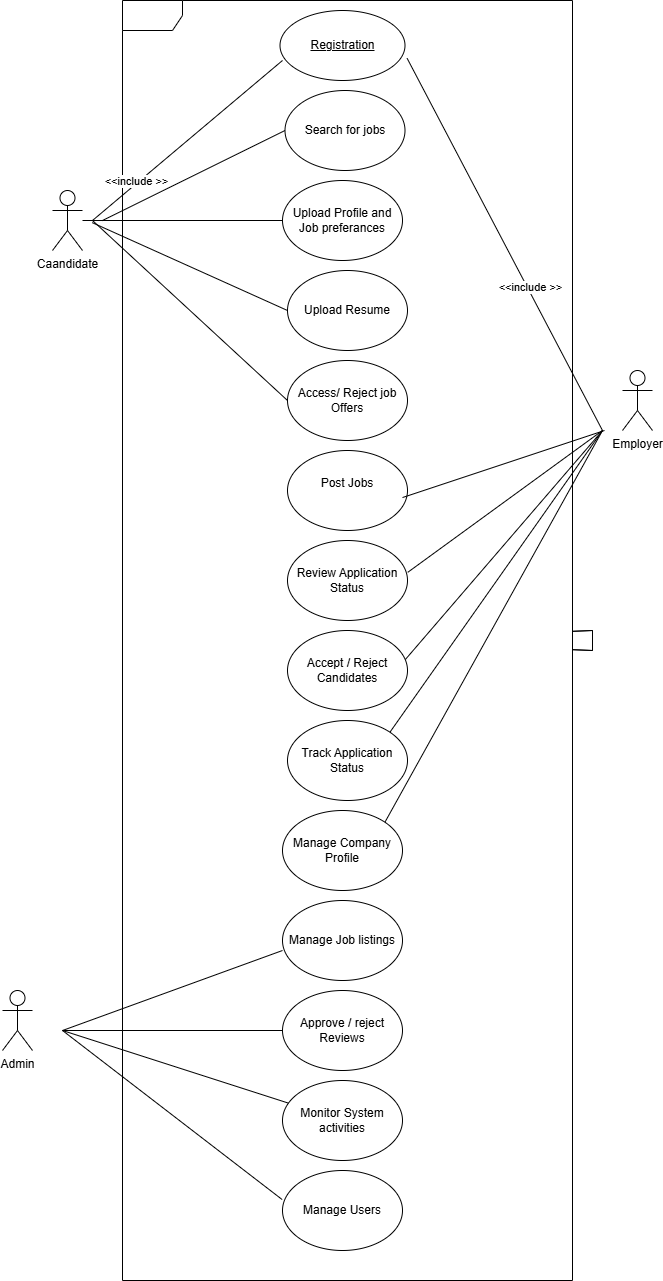

The diagram above was exported from draw.io. Its source (the exported page's mxGraphModel, read from the mxfile embedded in the PNG):
<mxGraphModel dx="1964" dy="1218" grid="1" gridSize="10" guides="1" tooltips="1" connect="1" arrows="1" fold="1" page="1" pageScale="1" pageWidth="850" pageHeight="1100" math="0" shadow="0">
  <root>
    <mxCell id="0" />
    <mxCell id="1" parent="0" />
    <mxCell id="EOubQfS82GfvgLApMGSa-33" value="Caandidate" style="shape=umlActor;verticalLabelPosition=bottom;verticalAlign=top;html=1;outlineConnect=0;" vertex="1" parent="1">
      <mxGeometry x="130" y="240" width="30" height="60" as="geometry" />
    </mxCell>
    <mxCell id="EOubQfS82GfvgLApMGSa-41" value="Employer" style="shape=umlActor;verticalLabelPosition=bottom;verticalAlign=top;html=1;outlineConnect=0;" vertex="1" parent="1">
      <mxGeometry x="700" y="420" width="30" height="60" as="geometry" />
    </mxCell>
    <mxCell id="EOubQfS82GfvgLApMGSa-54" value="Admin" style="shape=umlActor;verticalLabelPosition=bottom;verticalAlign=top;html=1;outlineConnect=0;" vertex="1" parent="1">
      <mxGeometry x="80" y="1040" width="30" height="60" as="geometry" />
    </mxCell>
    <mxCell id="EOubQfS82GfvgLApMGSa-64" value="" style="shape=umlFrame;whiteSpace=wrap;html=1;pointerEvents=0;" vertex="1" parent="1">
      <mxGeometry x="200" y="50" width="450" height="1280" as="geometry" />
    </mxCell>
    <mxCell id="EOubQfS82GfvgLApMGSa-65" value="Registration" style="ellipse;whiteSpace=wrap;html=1;align=center;fontStyle=4;" vertex="1" parent="1">
      <mxGeometry x="357.5" y="60" width="125" height="70" as="geometry" />
    </mxCell>
    <mxCell id="EOubQfS82GfvgLApMGSa-67" value="" style="endArrow=none;html=1;rounded=0;entryX=1.017;entryY=0.683;entryDx=0;entryDy=0;entryPerimeter=0;" edge="1" parent="1" target="EOubQfS82GfvgLApMGSa-65">
      <mxGeometry width="50" height="50" relative="1" as="geometry">
        <mxPoint x="680" y="480" as="sourcePoint" />
        <mxPoint x="450" y="260" as="targetPoint" />
      </mxGeometry>
    </mxCell>
    <mxCell id="EOubQfS82GfvgLApMGSa-106" value="&amp;lt;&amp;lt;include &amp;gt;&amp;gt;" style="edgeLabel;html=1;align=center;verticalAlign=middle;resizable=0;points=[];" vertex="1" connectable="0" parent="EOubQfS82GfvgLApMGSa-67">
      <mxGeometry x="-0.2341" y="-2" relative="1" as="geometry">
        <mxPoint y="-1" as="offset" />
      </mxGeometry>
    </mxCell>
    <mxCell id="EOubQfS82GfvgLApMGSa-70" value="" style="endArrow=none;html=1;rounded=0;" edge="1" parent="1" source="EOubQfS82GfvgLApMGSa-64" target="EOubQfS82GfvgLApMGSa-64">
      <mxGeometry width="50" height="50" relative="1" as="geometry">
        <mxPoint x="180" y="280" as="sourcePoint" />
        <mxPoint x="220" y="230" as="targetPoint" />
      </mxGeometry>
    </mxCell>
    <mxCell id="EOubQfS82GfvgLApMGSa-71" value="" style="endArrow=none;html=1;rounded=0;" edge="1" parent="1" source="EOubQfS82GfvgLApMGSa-64" target="EOubQfS82GfvgLApMGSa-64">
      <mxGeometry width="50" height="50" relative="1" as="geometry">
        <mxPoint x="170" y="280" as="sourcePoint" />
        <mxPoint x="220" y="230" as="targetPoint" />
      </mxGeometry>
    </mxCell>
    <mxCell id="EOubQfS82GfvgLApMGSa-73" value="Search for jobs" style="ellipse;whiteSpace=wrap;html=1;" vertex="1" parent="1">
      <mxGeometry x="362.5" y="140" width="120" height="80" as="geometry" />
    </mxCell>
    <mxCell id="EOubQfS82GfvgLApMGSa-75" value="Upload Profile and Job preferances" style="ellipse;whiteSpace=wrap;html=1;" vertex="1" parent="1">
      <mxGeometry x="360" y="230" width="120" height="80" as="geometry" />
    </mxCell>
    <mxCell id="EOubQfS82GfvgLApMGSa-76" value="Upload Resume" style="ellipse;whiteSpace=wrap;html=1;" vertex="1" parent="1">
      <mxGeometry x="365" y="320" width="120" height="80" as="geometry" />
    </mxCell>
    <mxCell id="EOubQfS82GfvgLApMGSa-77" value="Access/ Reject job Offers" style="ellipse;whiteSpace=wrap;html=1;" vertex="1" parent="1">
      <mxGeometry x="365" y="410" width="120" height="80" as="geometry" />
    </mxCell>
    <mxCell id="EOubQfS82GfvgLApMGSa-78" value="Post Jobs&lt;div&gt;&lt;br&gt;&lt;/div&gt;" style="ellipse;whiteSpace=wrap;html=1;" vertex="1" parent="1">
      <mxGeometry x="365" y="500" width="120" height="80" as="geometry" />
    </mxCell>
    <mxCell id="EOubQfS82GfvgLApMGSa-79" value="Accept / Reject Candidates" style="ellipse;whiteSpace=wrap;html=1;" vertex="1" parent="1">
      <mxGeometry x="365" y="680" width="120" height="80" as="geometry" />
    </mxCell>
    <mxCell id="EOubQfS82GfvgLApMGSa-80" value="Review Application Status" style="ellipse;whiteSpace=wrap;html=1;" vertex="1" parent="1">
      <mxGeometry x="365" y="590" width="120" height="80" as="geometry" />
    </mxCell>
    <mxCell id="EOubQfS82GfvgLApMGSa-81" value="Track Application Status" style="ellipse;whiteSpace=wrap;html=1;" vertex="1" parent="1">
      <mxGeometry x="365" y="770" width="120" height="80" as="geometry" />
    </mxCell>
    <mxCell id="EOubQfS82GfvgLApMGSa-82" value="Manage Company Profile" style="ellipse;whiteSpace=wrap;html=1;" vertex="1" parent="1">
      <mxGeometry x="360" y="860" width="120" height="80" as="geometry" />
    </mxCell>
    <mxCell id="EOubQfS82GfvgLApMGSa-83" value="Manage Job listings" style="ellipse;whiteSpace=wrap;html=1;" vertex="1" parent="1">
      <mxGeometry x="360" y="950" width="120" height="80" as="geometry" />
    </mxCell>
    <mxCell id="EOubQfS82GfvgLApMGSa-84" value="Approve / reject Reviews" style="ellipse;whiteSpace=wrap;html=1;" vertex="1" parent="1">
      <mxGeometry x="360" y="1040" width="120" height="80" as="geometry" />
    </mxCell>
    <mxCell id="EOubQfS82GfvgLApMGSa-85" value="Monitor System activities" style="ellipse;whiteSpace=wrap;html=1;" vertex="1" parent="1">
      <mxGeometry x="360" y="1130" width="120" height="80" as="geometry" />
    </mxCell>
    <mxCell id="EOubQfS82GfvgLApMGSa-86" value="Manage Users" style="ellipse;whiteSpace=wrap;html=1;" vertex="1" parent="1">
      <mxGeometry x="360" y="1220" width="120" height="80" as="geometry" />
    </mxCell>
    <mxCell id="EOubQfS82GfvgLApMGSa-87" value="" style="endArrow=none;html=1;rounded=0;entryX=0.02;entryY=0.714;entryDx=0;entryDy=0;entryPerimeter=0;" edge="1" parent="1" target="EOubQfS82GfvgLApMGSa-65">
      <mxGeometry width="50" height="50" relative="1" as="geometry">
        <mxPoint x="170" y="270" as="sourcePoint" />
        <mxPoint x="220" y="210" as="targetPoint" />
      </mxGeometry>
    </mxCell>
    <mxCell id="EOubQfS82GfvgLApMGSa-107" value="&amp;lt;&amp;lt;include &amp;gt;&amp;gt;" style="edgeLabel;html=1;align=center;verticalAlign=middle;resizable=0;points=[];" vertex="1" connectable="0" parent="EOubQfS82GfvgLApMGSa-87">
      <mxGeometry x="-0.5286" y="2" relative="1" as="geometry">
        <mxPoint y="-1" as="offset" />
      </mxGeometry>
    </mxCell>
    <mxCell id="EOubQfS82GfvgLApMGSa-88" value="" style="endArrow=none;html=1;rounded=0;entryX=0;entryY=0.5;entryDx=0;entryDy=0;" edge="1" parent="1" target="EOubQfS82GfvgLApMGSa-73">
      <mxGeometry width="50" height="50" relative="1" as="geometry">
        <mxPoint x="170" y="270" as="sourcePoint" />
        <mxPoint x="370" y="120" as="targetPoint" />
        <Array as="points">
          <mxPoint x="180" y="270" />
        </Array>
      </mxGeometry>
    </mxCell>
    <mxCell id="EOubQfS82GfvgLApMGSa-89" value="" style="endArrow=none;html=1;rounded=0;entryX=0;entryY=0.5;entryDx=0;entryDy=0;" edge="1" parent="1" target="EOubQfS82GfvgLApMGSa-75">
      <mxGeometry width="50" height="50" relative="1" as="geometry">
        <mxPoint x="180" y="270" as="sourcePoint" />
        <mxPoint x="373" y="190" as="targetPoint" />
        <Array as="points">
          <mxPoint x="170" y="270" />
        </Array>
      </mxGeometry>
    </mxCell>
    <mxCell id="EOubQfS82GfvgLApMGSa-90" value="" style="endArrow=none;html=1;rounded=0;entryX=0;entryY=0.5;entryDx=0;entryDy=0;" edge="1" parent="1" target="EOubQfS82GfvgLApMGSa-76">
      <mxGeometry width="50" height="50" relative="1" as="geometry">
        <mxPoint x="169.78913142610577" y="272.15510914174763" as="sourcePoint" />
        <mxPoint x="383" y="200" as="targetPoint" />
      </mxGeometry>
    </mxCell>
    <mxCell id="EOubQfS82GfvgLApMGSa-91" value="" style="endArrow=none;html=1;rounded=0;entryX=0;entryY=0.5;entryDx=0;entryDy=0;" edge="1" parent="1" target="EOubQfS82GfvgLApMGSa-77">
      <mxGeometry width="50" height="50" relative="1" as="geometry">
        <mxPoint x="170" y="270" as="sourcePoint" />
        <mxPoint x="393" y="210" as="targetPoint" />
      </mxGeometry>
    </mxCell>
    <mxCell id="EOubQfS82GfvgLApMGSa-95" value="" style="endArrow=none;html=1;rounded=0;entryX=0;entryY=0.5;entryDx=0;entryDy=0;" edge="1" parent="1">
      <mxGeometry width="50" height="50" relative="1" as="geometry">
        <mxPoint x="170" y="270" as="sourcePoint" />
        <mxPoint x="160" y="270" as="targetPoint" />
      </mxGeometry>
    </mxCell>
    <mxCell id="EOubQfS82GfvgLApMGSa-97" value="" style="endArrow=none;html=1;rounded=0;exitX=0.942;exitY=0.213;exitDx=0;exitDy=0;exitPerimeter=0;" edge="1" parent="1">
      <mxGeometry width="50" height="50" relative="1" as="geometry">
        <mxPoint x="479.99999999999994" y="547.04" as="sourcePoint" />
        <mxPoint x="682" y="480" as="targetPoint" />
      </mxGeometry>
    </mxCell>
    <mxCell id="EOubQfS82GfvgLApMGSa-98" value="" style="endArrow=none;html=1;rounded=0;exitX=1.002;exitY=0.398;exitDx=0;exitDy=0;exitPerimeter=0;" edge="1" parent="1" source="EOubQfS82GfvgLApMGSa-80">
      <mxGeometry width="50" height="50" relative="1" as="geometry">
        <mxPoint x="488" y="527" as="sourcePoint" />
        <mxPoint x="680" y="480" as="targetPoint" />
      </mxGeometry>
    </mxCell>
    <mxCell id="EOubQfS82GfvgLApMGSa-99" value="" style="endArrow=none;html=1;rounded=0;exitX=0.982;exitY=0.363;exitDx=0;exitDy=0;exitPerimeter=0;" edge="1" parent="1" source="EOubQfS82GfvgLApMGSa-79">
      <mxGeometry width="50" height="50" relative="1" as="geometry">
        <mxPoint x="498" y="537" as="sourcePoint" />
        <mxPoint x="680" y="480" as="targetPoint" />
      </mxGeometry>
    </mxCell>
    <mxCell id="EOubQfS82GfvgLApMGSa-100" value="" style="endArrow=none;html=1;rounded=0;exitX=1;exitY=0;exitDx=0;exitDy=0;" edge="1" parent="1" source="EOubQfS82GfvgLApMGSa-81">
      <mxGeometry width="50" height="50" relative="1" as="geometry">
        <mxPoint x="330" y="780" as="sourcePoint" />
        <mxPoint x="680" y="480" as="targetPoint" />
      </mxGeometry>
    </mxCell>
    <mxCell id="EOubQfS82GfvgLApMGSa-101" value="" style="endArrow=none;html=1;rounded=0;exitX=1;exitY=0;exitDx=0;exitDy=0;" edge="1" parent="1" source="EOubQfS82GfvgLApMGSa-82">
      <mxGeometry width="50" height="50" relative="1" as="geometry">
        <mxPoint x="330" y="780" as="sourcePoint" />
        <mxPoint x="680" y="480" as="targetPoint" />
      </mxGeometry>
    </mxCell>
    <mxCell id="EOubQfS82GfvgLApMGSa-102" value="" style="endArrow=none;html=1;rounded=0;entryX=0;entryY=0.625;entryDx=0;entryDy=0;entryPerimeter=0;" edge="1" parent="1" target="EOubQfS82GfvgLApMGSa-83">
      <mxGeometry width="50" height="50" relative="1" as="geometry">
        <mxPoint x="140" y="1080" as="sourcePoint" />
        <mxPoint x="380" y="930" as="targetPoint" />
      </mxGeometry>
    </mxCell>
    <mxCell id="EOubQfS82GfvgLApMGSa-103" value="" style="endArrow=none;html=1;rounded=0;entryX=0;entryY=0.5;entryDx=0;entryDy=0;" edge="1" parent="1" target="EOubQfS82GfvgLApMGSa-84">
      <mxGeometry width="50" height="50" relative="1" as="geometry">
        <mxPoint x="140" y="1080" as="sourcePoint" />
        <mxPoint x="380" y="930" as="targetPoint" />
      </mxGeometry>
    </mxCell>
    <mxCell id="EOubQfS82GfvgLApMGSa-104" value="" style="endArrow=none;html=1;rounded=0;" edge="1" parent="1" target="EOubQfS82GfvgLApMGSa-85">
      <mxGeometry width="50" height="50" relative="1" as="geometry">
        <mxPoint x="140" y="1080" as="sourcePoint" />
        <mxPoint x="380" y="1130" as="targetPoint" />
      </mxGeometry>
    </mxCell>
    <mxCell id="EOubQfS82GfvgLApMGSa-105" value="" style="endArrow=none;html=1;rounded=0;entryX=-0.003;entryY=0.363;entryDx=0;entryDy=0;entryPerimeter=0;" edge="1" parent="1" target="EOubQfS82GfvgLApMGSa-86">
      <mxGeometry width="50" height="50" relative="1" as="geometry">
        <mxPoint x="140" y="1080" as="sourcePoint" />
        <mxPoint x="380" y="1130" as="targetPoint" />
      </mxGeometry>
    </mxCell>
  </root>
</mxGraphModel>